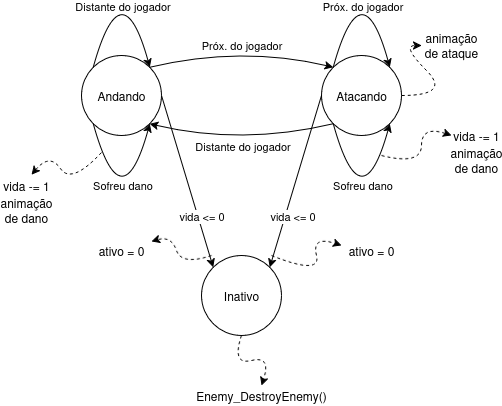

The diagram above was exported from draw.io. Its source (the exported page's mxGraphModel, read from the mxfile embedded in the PNG):
<mxGraphModel dx="983" dy="571" grid="1" gridSize="10" guides="1" tooltips="1" connect="1" arrows="1" fold="1" page="1" pageScale="1" pageWidth="850" pageHeight="1100" background="#ffffff" math="0" shadow="0">
  <root>
    <mxCell id="0" />
    <mxCell id="1" parent="0" />
    <mxCell id="gF0Uo1gq1OX7DcfDtH32-4" value="Andando" style="ellipse;whiteSpace=wrap;html=1;aspect=fixed;" parent="1" vertex="1">
      <mxGeometry x="240" y="160" width="80" height="80" as="geometry" />
    </mxCell>
    <mxCell id="gF0Uo1gq1OX7DcfDtH32-7" value="Atacando" style="ellipse;whiteSpace=wrap;html=1;aspect=fixed;" parent="1" vertex="1">
      <mxGeometry x="480" y="160" width="80" height="80" as="geometry" />
    </mxCell>
    <mxCell id="gF0Uo1gq1OX7DcfDtH32-8" value="" style="endArrow=classic;html=1;rounded=0;entryX=0;entryY=0;entryDx=0;entryDy=0;exitX=1;exitY=0;exitDx=0;exitDy=0;curved=1;" parent="1" source="gF0Uo1gq1OX7DcfDtH32-4" target="gF0Uo1gq1OX7DcfDtH32-7" edge="1">
      <mxGeometry relative="1" as="geometry">
        <mxPoint x="210" y="340" as="sourcePoint" />
        <mxPoint x="310" y="340" as="targetPoint" />
        <Array as="points">
          <mxPoint x="400" y="150" />
        </Array>
      </mxGeometry>
    </mxCell>
    <mxCell id="gF0Uo1gq1OX7DcfDtH32-9" value="Próx. do jogador" style="edgeLabel;resizable=0;html=1;;align=center;verticalAlign=middle;" parent="gF0Uo1gq1OX7DcfDtH32-8" connectable="0" vertex="1">
      <mxGeometry relative="1" as="geometry">
        <mxPoint as="offset" />
      </mxGeometry>
    </mxCell>
    <mxCell id="gF0Uo1gq1OX7DcfDtH32-10" value="" style="endArrow=classic;html=1;rounded=0;curved=1;exitX=0;exitY=0;exitDx=0;exitDy=0;entryX=1;entryY=0;entryDx=0;entryDy=0;" parent="1" source="gF0Uo1gq1OX7DcfDtH32-7" target="gF0Uo1gq1OX7DcfDtH32-7" edge="1">
      <mxGeometry relative="1" as="geometry">
        <mxPoint x="470" y="120" as="sourcePoint" />
        <mxPoint x="570" y="120" as="targetPoint" />
        <Array as="points">
          <mxPoint x="520" y="70" />
        </Array>
      </mxGeometry>
    </mxCell>
    <mxCell id="gF0Uo1gq1OX7DcfDtH32-11" value="Próx. do jogador" style="edgeLabel;resizable=0;html=1;;align=center;verticalAlign=middle;" parent="gF0Uo1gq1OX7DcfDtH32-10" connectable="0" vertex="1">
      <mxGeometry relative="1" as="geometry">
        <mxPoint y="40" as="offset" />
      </mxGeometry>
    </mxCell>
    <mxCell id="gF0Uo1gq1OX7DcfDtH32-12" value="" style="endArrow=classic;html=1;rounded=0;entryX=1;entryY=0;entryDx=0;entryDy=0;exitX=0;exitY=0;exitDx=0;exitDy=0;curved=1;" parent="1" source="gF0Uo1gq1OX7DcfDtH32-4" target="gF0Uo1gq1OX7DcfDtH32-4" edge="1">
      <mxGeometry relative="1" as="geometry">
        <mxPoint x="220" y="220" as="sourcePoint" />
        <mxPoint x="320" y="220" as="targetPoint" />
        <Array as="points">
          <mxPoint x="280" y="70" />
        </Array>
      </mxGeometry>
    </mxCell>
    <mxCell id="gF0Uo1gq1OX7DcfDtH32-13" value="Distante do jogador" style="edgeLabel;resizable=0;html=1;;align=center;verticalAlign=middle;" parent="gF0Uo1gq1OX7DcfDtH32-12" connectable="0" vertex="1">
      <mxGeometry relative="1" as="geometry">
        <mxPoint y="40" as="offset" />
      </mxGeometry>
    </mxCell>
    <mxCell id="gF0Uo1gq1OX7DcfDtH32-17" value="" style="endArrow=classic;html=1;rounded=0;curved=1;entryX=1;entryY=1;entryDx=0;entryDy=0;exitX=0;exitY=1;exitDx=0;exitDy=0;" parent="1" source="gF0Uo1gq1OX7DcfDtH32-7" target="gF0Uo1gq1OX7DcfDtH32-4" edge="1">
      <mxGeometry relative="1" as="geometry">
        <mxPoint x="330" y="290" as="sourcePoint" />
        <mxPoint x="430" y="290" as="targetPoint" />
        <Array as="points">
          <mxPoint x="400" y="250" />
        </Array>
      </mxGeometry>
    </mxCell>
    <mxCell id="gF0Uo1gq1OX7DcfDtH32-18" value="Distante do jogador" style="edgeLabel;resizable=0;html=1;;align=center;verticalAlign=middle;" parent="gF0Uo1gq1OX7DcfDtH32-17" connectable="0" vertex="1">
      <mxGeometry relative="1" as="geometry" />
    </mxCell>
    <mxCell id="gF0Uo1gq1OX7DcfDtH32-19" value="Inativo" style="ellipse;whiteSpace=wrap;html=1;aspect=fixed;" parent="1" vertex="1">
      <mxGeometry x="360" y="360" width="80" height="80" as="geometry" />
    </mxCell>
    <mxCell id="gF0Uo1gq1OX7DcfDtH32-27" value="" style="endArrow=classic;html=1;rounded=0;exitX=0;exitY=1;exitDx=0;exitDy=0;entryX=1;entryY=1;entryDx=0;entryDy=0;curved=1;" parent="1" source="gF0Uo1gq1OX7DcfDtH32-4" target="gF0Uo1gq1OX7DcfDtH32-4" edge="1">
      <mxGeometry relative="1" as="geometry">
        <mxPoint x="250" y="360" as="sourcePoint" />
        <mxPoint x="350" y="360" as="targetPoint" />
        <Array as="points">
          <mxPoint x="280" y="330" />
        </Array>
      </mxGeometry>
    </mxCell>
    <mxCell id="gF0Uo1gq1OX7DcfDtH32-28" value="Sofreu dano" style="edgeLabel;resizable=0;html=1;;align=center;verticalAlign=middle;" parent="gF0Uo1gq1OX7DcfDtH32-27" connectable="0" vertex="1">
      <mxGeometry relative="1" as="geometry">
        <mxPoint y="-40" as="offset" />
      </mxGeometry>
    </mxCell>
    <mxCell id="gF0Uo1gq1OX7DcfDtH32-29" value="" style="curved=1;endArrow=classic;html=1;rounded=0;dashed=1;" parent="1" edge="1">
      <mxGeometry width="50" height="50" relative="1" as="geometry">
        <mxPoint x="260" y="257" as="sourcePoint" />
        <mxPoint x="190" y="279.28" as="targetPoint" />
        <Array as="points">
          <mxPoint x="230" y="289.28" />
          <mxPoint x="208.27999999999997" y="257.28" />
        </Array>
      </mxGeometry>
    </mxCell>
    <mxCell id="gF0Uo1gq1OX7DcfDtH32-30" value="vida -= 1" style="text;html=1;align=center;verticalAlign=middle;whiteSpace=wrap;rounded=0;" parent="1" vertex="1">
      <mxGeometry x="160" y="280" width="50" height="20" as="geometry" />
    </mxCell>
    <mxCell id="gF0Uo1gq1OX7DcfDtH32-31" value="" style="endArrow=classic;html=1;rounded=0;curved=1;entryX=1;entryY=1;entryDx=0;entryDy=0;exitX=0;exitY=1;exitDx=0;exitDy=0;" parent="1" source="gF0Uo1gq1OX7DcfDtH32-7" target="gF0Uo1gq1OX7DcfDtH32-7" edge="1">
      <mxGeometry relative="1" as="geometry">
        <mxPoint x="250" y="360" as="sourcePoint" />
        <mxPoint x="350" y="360" as="targetPoint" />
        <Array as="points">
          <mxPoint x="520" y="330" />
        </Array>
      </mxGeometry>
    </mxCell>
    <mxCell id="gF0Uo1gq1OX7DcfDtH32-32" value="Sofreu dano" style="edgeLabel;resizable=0;html=1;;align=center;verticalAlign=middle;" parent="gF0Uo1gq1OX7DcfDtH32-31" connectable="0" vertex="1">
      <mxGeometry relative="1" as="geometry">
        <mxPoint y="-40" as="offset" />
      </mxGeometry>
    </mxCell>
    <mxCell id="gF0Uo1gq1OX7DcfDtH32-33" value="" style="curved=1;endArrow=classic;html=1;rounded=0;dashed=1;" parent="1" edge="1">
      <mxGeometry width="50" height="50" relative="1" as="geometry">
        <mxPoint x="540" y="260" as="sourcePoint" />
        <mxPoint x="610" y="240" as="targetPoint" />
        <Array as="points">
          <mxPoint x="580" y="270" />
          <mxPoint x="580" y="230" />
        </Array>
      </mxGeometry>
    </mxCell>
    <mxCell id="gF0Uo1gq1OX7DcfDtH32-34" value="vida -= 1" style="text;html=1;align=center;verticalAlign=middle;whiteSpace=wrap;rounded=0;" parent="1" vertex="1">
      <mxGeometry x="610" y="230" width="50" height="20" as="geometry" />
    </mxCell>
    <mxCell id="gF0Uo1gq1OX7DcfDtH32-35" value="" style="endArrow=classic;html=1;rounded=0;exitX=1;exitY=0.5;exitDx=0;exitDy=0;entryX=0;entryY=0;entryDx=0;entryDy=0;" parent="1" source="gF0Uo1gq1OX7DcfDtH32-4" target="gF0Uo1gq1OX7DcfDtH32-19" edge="1">
      <mxGeometry relative="1" as="geometry">
        <mxPoint x="250" y="360" as="sourcePoint" />
        <mxPoint x="350" y="360" as="targetPoint" />
      </mxGeometry>
    </mxCell>
    <mxCell id="gF0Uo1gq1OX7DcfDtH32-36" value="vida &amp;lt;= 0" style="edgeLabel;resizable=0;html=1;;align=center;verticalAlign=middle;" parent="gF0Uo1gq1OX7DcfDtH32-35" connectable="0" vertex="1">
      <mxGeometry relative="1" as="geometry">
        <mxPoint x="14" y="34" as="offset" />
      </mxGeometry>
    </mxCell>
    <mxCell id="gF0Uo1gq1OX7DcfDtH32-37" value="" style="endArrow=classic;html=1;rounded=0;exitX=0;exitY=0.5;exitDx=0;exitDy=0;entryX=1;entryY=0;entryDx=0;entryDy=0;" parent="1" source="gF0Uo1gq1OX7DcfDtH32-7" target="gF0Uo1gq1OX7DcfDtH32-19" edge="1">
      <mxGeometry relative="1" as="geometry">
        <mxPoint x="250" y="360" as="sourcePoint" />
        <mxPoint x="350" y="360" as="targetPoint" />
      </mxGeometry>
    </mxCell>
    <mxCell id="gF0Uo1gq1OX7DcfDtH32-38" value="vida &amp;lt;= 0" style="edgeLabel;resizable=0;html=1;;align=center;verticalAlign=middle;" parent="gF0Uo1gq1OX7DcfDtH32-37" connectable="0" vertex="1">
      <mxGeometry relative="1" as="geometry">
        <mxPoint x="-4" y="34" as="offset" />
      </mxGeometry>
    </mxCell>
    <mxCell id="gF0Uo1gq1OX7DcfDtH32-39" value="" style="curved=1;endArrow=classic;html=1;rounded=0;dashed=1;" parent="1" target="gF0Uo1gq1OX7DcfDtH32-40" edge="1">
      <mxGeometry width="50" height="50" relative="1" as="geometry">
        <mxPoint x="560" y="200" as="sourcePoint" />
        <mxPoint x="610" y="150" as="targetPoint" />
        <Array as="points">
          <mxPoint x="610" y="200" />
          <mxPoint x="560" y="150" />
        </Array>
      </mxGeometry>
    </mxCell>
    <mxCell id="gF0Uo1gq1OX7DcfDtH32-40" value="animação de ataque" style="text;html=1;align=center;verticalAlign=middle;whiteSpace=wrap;rounded=0;" parent="1" vertex="1">
      <mxGeometry x="580" y="135" width="60" height="30" as="geometry" />
    </mxCell>
    <mxCell id="gF0Uo1gq1OX7DcfDtH32-41" value="" style="curved=1;endArrow=classic;html=1;rounded=0;dashed=1;" parent="1" edge="1">
      <mxGeometry width="50" height="50" relative="1" as="geometry">
        <mxPoint x="430" y="360" as="sourcePoint" />
        <mxPoint x="500" y="350" as="targetPoint" />
        <Array as="points">
          <mxPoint x="480" y="380" />
          <mxPoint x="470" y="340" />
        </Array>
      </mxGeometry>
    </mxCell>
    <mxCell id="gF0Uo1gq1OX7DcfDtH32-42" value="ativo = 0" style="text;html=1;align=center;verticalAlign=middle;whiteSpace=wrap;rounded=0;" parent="1" vertex="1">
      <mxGeometry x="500" y="340" width="60" height="30" as="geometry" />
    </mxCell>
    <mxCell id="gF0Uo1gq1OX7DcfDtH32-43" value="" style="curved=1;endArrow=classic;html=1;rounded=0;dashed=1;" parent="1" target="gF0Uo1gq1OX7DcfDtH32-44" edge="1">
      <mxGeometry width="50" height="50" relative="1" as="geometry">
        <mxPoint x="370" y="360" as="sourcePoint" />
        <mxPoint x="290" y="350" as="targetPoint" />
        <Array as="points">
          <mxPoint x="340" y="370" />
          <mxPoint x="330" y="340" />
        </Array>
      </mxGeometry>
    </mxCell>
    <mxCell id="gF0Uo1gq1OX7DcfDtH32-44" value="ativo = 0" style="text;html=1;align=center;verticalAlign=middle;whiteSpace=wrap;rounded=0;" parent="1" vertex="1">
      <mxGeometry x="250" y="340.0000000000001" width="60" height="30" as="geometry" />
    </mxCell>
    <mxCell id="YEt5Hdab0FwBzwRtCOAK-1" value="" style="curved=1;endArrow=classic;html=1;rounded=0;exitX=0.5;exitY=1;exitDx=0;exitDy=0;dashed=1;entryX=0.5;entryY=0;entryDx=0;entryDy=0;" parent="1" source="gF0Uo1gq1OX7DcfDtH32-19" target="YEt5Hdab0FwBzwRtCOAK-2" edge="1">
      <mxGeometry width="50" height="50" relative="1" as="geometry">
        <mxPoint x="400" y="520" as="sourcePoint" />
        <mxPoint x="420" y="490" as="targetPoint" />
        <Array as="points">
          <mxPoint x="390" y="470" />
          <mxPoint x="430" y="460" />
        </Array>
      </mxGeometry>
    </mxCell>
    <mxCell id="YEt5Hdab0FwBzwRtCOAK-2" value="Enemy_DestroyEnemy()" style="text;html=1;align=center;verticalAlign=middle;whiteSpace=wrap;rounded=0;" parent="1" vertex="1">
      <mxGeometry x="350" y="490" width="140" height="20" as="geometry" />
    </mxCell>
    <mxCell id="SKBQd5SDGDELWLgo4HfO-3" value="animação de dano" style="text;html=1;align=center;verticalAlign=middle;whiteSpace=wrap;rounded=0;" vertex="1" parent="1">
      <mxGeometry x="160" y="300" width="50" height="30" as="geometry" />
    </mxCell>
    <mxCell id="SKBQd5SDGDELWLgo4HfO-4" value="animação de dano" style="text;html=1;align=center;verticalAlign=middle;whiteSpace=wrap;rounded=0;" vertex="1" parent="1">
      <mxGeometry x="610" y="250" width="50" height="30" as="geometry" />
    </mxCell>
  </root>
</mxGraphModel>